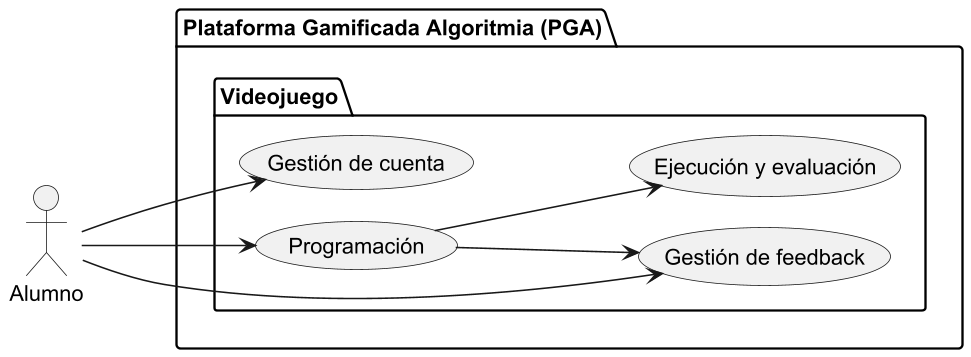

The diagram above was rendered by PlantUML. Its source (embedded in the PNG):
@startuml DCU_VideojuegoAltoNivel
left to right direction

skinparam dpi 150
skinparam usecasePadding 25
skinparam actorPadding 80
skinparam packagePadding 50
skinparam wrapWidth 200

skinparam nodesep 20
skinparam ranksep 100

actor Alumno


package "Plataforma Gamificada Algoritmia (PGA)"{
    package "Videojuego"{
        usecase "Gestión de cuenta" as GestionCuenta
        usecase "Programación" as Programacion
        usecase "Ejecución y evaluación" as EjecucionEvaluacion
        usecase "Gestión de feedback" as GestionFeedback
    }
}

Alumno --> GestionCuenta
Alumno --> Programacion
Programacion --> EjecucionEvaluacion
Programacion --> GestionFeedback
Alumno --> GestionFeedback

' Nota: El alumno no accede directamente a Ejecución y evaluación, ya que este subsistema es invocado por Programación durante el proceso de resolución.


@enduml